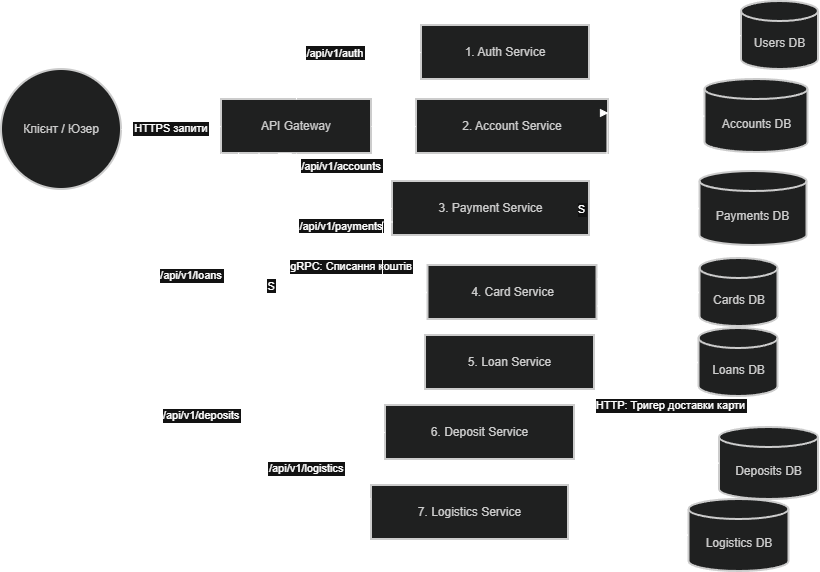

The diagram above was exported from draw.io. Its source (the exported page's mxGraphModel, read from the mxfile embedded in the PNG):
<mxGraphModel dx="1872" dy="1801" grid="1" gridSize="10" guides="1" tooltips="1" connect="1" arrows="1" fold="1" page="1" pageScale="1" pageWidth="850" pageHeight="1100" math="0" shadow="0">
  <root>
    <mxCell id="0" />
    <mxCell id="1" parent="0" />
    <mxCell id="6lKpgHQM573vvwr_AerV-57" parent="1" style="ellipse;aspect=fixed;strokeWidth=2;whiteSpace=wrap;fillColor=light-dark(#eeeeee,#1f2020);strokeColor=light-dark(#999999,#cccccc);fontColor=light-dark(#333333,#cccccc);" value="Клієнт / Юзер" vertex="1">
      <mxGeometry height="120" width="120" x="-840" y="-1016" as="geometry" />
    </mxCell>
    <mxCell id="6lKpgHQM573vvwr_AerV-58" parent="1" style="whiteSpace=wrap;strokeWidth=2;fillColor=light-dark(#eeeeee,#1f2020);strokeColor=light-dark(#999999,#cccccc);fontColor=light-dark(#333333,#cccccc);" value="API Gateway" vertex="1">
      <mxGeometry height="54" width="150" x="-620" y="-986" as="geometry" />
    </mxCell>
    <mxCell id="6lKpgHQM573vvwr_AerV-59" parent="1" style="whiteSpace=wrap;strokeWidth=2;fillColor=light-dark(#eeeeee,#1f2020);strokeColor=light-dark(#999999,#cccccc);fontColor=light-dark(#333333,#cccccc);" value="1. Auth Service" vertex="1">
      <mxGeometry height="54" width="168" x="-420" y="-1060" as="geometry" />
    </mxCell>
    <mxCell id="6lKpgHQM573vvwr_AerV-60" parent="1" style="whiteSpace=wrap;strokeWidth=2;fillColor=light-dark(#eeeeee,#1f2020);strokeColor=light-dark(#999999,#cccccc);fontColor=light-dark(#333333,#cccccc);" value="2. Account Service" vertex="1">
      <mxGeometry height="54" width="192" x="-425" y="-986" as="geometry" />
    </mxCell>
    <mxCell id="6lKpgHQM573vvwr_AerV-61" parent="1" style="whiteSpace=wrap;strokeWidth=2;fillColor=light-dark(#eeeeee,#1f2020);strokeColor=light-dark(#999999,#cccccc);fontColor=light-dark(#333333,#cccccc);" value="3. Payment Service" vertex="1">
      <mxGeometry height="54" width="197" x="-449" y="-904" as="geometry" />
    </mxCell>
    <mxCell id="6lKpgHQM573vvwr_AerV-62" parent="1" style="whiteSpace=wrap;strokeWidth=2;fillColor=light-dark(#eeeeee,#1f2020);strokeColor=light-dark(#999999,#cccccc);fontColor=light-dark(#333333,#cccccc);" value="4. Card Service" vertex="1">
      <mxGeometry height="54" width="169" x="-413.5" y="-820" as="geometry" />
    </mxCell>
    <mxCell id="6lKpgHQM573vvwr_AerV-64" parent="1" style="whiteSpace=wrap;strokeWidth=2;fillColor=light-dark(#eeeeee,#1f2020);strokeColor=light-dark(#999999,#cccccc);fontColor=light-dark(#333333,#cccccc);" value="6. Deposit Service" vertex="1">
      <mxGeometry height="54" width="189" x="-456" y="-680" as="geometry" />
    </mxCell>
    <mxCell id="6lKpgHQM573vvwr_AerV-65" parent="1" style="whiteSpace=wrap;strokeWidth=2;fillColor=light-dark(#eeeeee,#1f2020);strokeColor=light-dark(#999999,#cccccc);fontColor=light-dark(#333333,#cccccc);" value="7. Logistics Service" vertex="1">
      <mxGeometry height="54" width="197" x="-470" y="-600" as="geometry" />
    </mxCell>
    <mxCell id="6lKpgHQM573vvwr_AerV-66" parent="1" style="shape=cylinder3;boundedLbl=1;backgroundOutline=1;size=10;strokeWidth=2;whiteSpace=wrap;fillColor=light-dark(#eeeeee,#1f2020);strokeColor=light-dark(#999999,#cccccc);fontColor=light-dark(#333333,#cccccc);" value="Users DB" vertex="1">
      <mxGeometry height="68" width="77" x="-100" y="-1084" as="geometry" />
    </mxCell>
    <mxCell id="6lKpgHQM573vvwr_AerV-67" parent="1" style="shape=cylinder3;boundedLbl=1;backgroundOutline=1;size=10;strokeWidth=2;whiteSpace=wrap;fillColor=light-dark(#eeeeee,#1f2020);strokeColor=light-dark(#999999,#cccccc);fontColor=light-dark(#333333,#cccccc);" value="Accounts DB" vertex="1">
      <mxGeometry height="73" width="103" x="-136.5" y="-1006" as="geometry" />
    </mxCell>
    <mxCell id="6lKpgHQM573vvwr_AerV-68" parent="1" style="shape=cylinder3;boundedLbl=1;backgroundOutline=1;size=10;strokeWidth=2;whiteSpace=wrap;fillColor=light-dark(#eeeeee,#1f2020);strokeColor=light-dark(#999999,#cccccc);fontColor=light-dark(#333333,#cccccc);" value="Payments DB" vertex="1">
      <mxGeometry height="74" width="107" x="-141.5" y="-914" as="geometry" />
    </mxCell>
    <mxCell id="6lKpgHQM573vvwr_AerV-69" parent="1" style="shape=cylinder3;boundedLbl=1;backgroundOutline=1;size=10;strokeWidth=2;whiteSpace=wrap;fillColor=light-dark(#eeeeee,#1f2020);strokeColor=light-dark(#999999,#cccccc);fontColor=light-dark(#333333,#cccccc);" value="Cards DB" vertex="1">
      <mxGeometry height="68" width="78" x="-141.5" y="-827" as="geometry" />
    </mxCell>
    <mxCell id="6lKpgHQM573vvwr_AerV-70" parent="1" style="shape=cylinder3;boundedLbl=1;backgroundOutline=1;size=10;strokeWidth=2;whiteSpace=wrap;fillColor=light-dark(#eeeeee,#1f2020);strokeColor=light-dark(#999999,#cccccc);fontColor=light-dark(#333333,#cccccc);" value="Loans DB" vertex="1">
      <mxGeometry height="68" width="79" x="-142.5" y="-757" as="geometry" />
    </mxCell>
    <mxCell id="6lKpgHQM573vvwr_AerV-71" parent="1" style="shape=cylinder3;boundedLbl=1;backgroundOutline=1;size=10;strokeWidth=2;whiteSpace=wrap;fillColor=light-dark(#eeeeee,#1f2020);strokeColor=light-dark(#999999,#cccccc);fontColor=light-dark(#333333,#cccccc);" value="Deposits DB" vertex="1">
      <mxGeometry height="72" width="99" x="-122" y="-658" as="geometry" />
    </mxCell>
    <mxCell id="6lKpgHQM573vvwr_AerV-72" parent="1" style="shape=cylinder3;boundedLbl=1;backgroundOutline=1;size=10;strokeWidth=2;whiteSpace=wrap;fillColor=light-dark(#eeeeee,#1f2020);strokeColor=light-dark(#999999,#cccccc);fontColor=light-dark(#333333,#cccccc);" value="Logistics DB" vertex="1">
      <mxGeometry height="72" width="100" x="-152.5" y="-586" as="geometry" />
    </mxCell>
    <mxCell id="6lKpgHQM573vvwr_AerV-73" edge="1" parent="1" source="6lKpgHQM573vvwr_AerV-57" style="curved=1;startArrow=none;endArrow=block;exitX=1;exitY=0.5;entryX=0;entryY=0.5;rounded=0;entryDx=0;entryDy=0;exitDx=0;exitDy=0;" target="6lKpgHQM573vvwr_AerV-58" value="HTTPS запити">
      <mxGeometry relative="1" as="geometry">
        <Array as="points" />
      </mxGeometry>
    </mxCell>
    <mxCell id="6lKpgHQM573vvwr_AerV-74" edge="1" parent="1" source="6lKpgHQM573vvwr_AerV-58" style="startArrow=none;endArrow=block;exitX=0.5;exitY=0;entryX=0;entryY=0.5;rounded=0;exitDx=0;exitDy=0;edgeStyle=orthogonalEdgeStyle;entryDx=0;entryDy=0;" target="6lKpgHQM573vvwr_AerV-59" value="/api/v1/auth">
      <mxGeometry relative="1" as="geometry" />
    </mxCell>
    <mxCell id="6lKpgHQM573vvwr_AerV-75" edge="1" parent="1" source="6lKpgHQM573vvwr_AerV-58" style="startArrow=none;endArrow=block;entryX=0;entryY=0.5;rounded=0;entryDx=0;entryDy=0;exitX=1;exitY=0.5;exitDx=0;exitDy=0;" target="6lKpgHQM573vvwr_AerV-60" value="/api/v1/accounts">
      <mxGeometry relative="1" x="-1" y="-49" as="geometry">
        <mxPoint x="-30" y="-10" as="offset" />
        <mxPoint x="-630" y="-1000" as="sourcePoint" />
      </mxGeometry>
    </mxCell>
    <mxCell id="6lKpgHQM573vvwr_AerV-76" edge="1" parent="1" source="6lKpgHQM573vvwr_AerV-58" style="startArrow=none;endArrow=block;entryX=0;entryY=0.5;rounded=0;exitX=0.5;exitY=1;exitDx=0;exitDy=0;entryDx=0;entryDy=0;edgeStyle=orthogonalEdgeStyle;" target="6lKpgHQM573vvwr_AerV-61" value="/api/v1/payments">
      <mxGeometry relative="1" x="0.3245" y="-17" as="geometry">
        <mxPoint as="offset" />
        <mxPoint x="-640" y="-800" as="sourcePoint" />
      </mxGeometry>
    </mxCell>
    <mxCell id="6lKpgHQM573vvwr_AerV-77" edge="1" parent="1" source="6lKpgHQM573vvwr_AerV-58" style="startArrow=none;endArrow=block;entryX=0;entryY=0.5;rounded=0;exitX=0.25;exitY=1;exitDx=0;exitDy=0;entryDx=0;entryDy=0;edgeStyle=orthogonalEdgeStyle;" target="6lKpgHQM573vvwr_AerV-62" value="S">
      <mxGeometry relative="1" x="-0.0162" y="7" as="geometry">
        <mxPoint as="offset" />
        <mxPoint x="-630" y="-850" as="sourcePoint" />
      </mxGeometry>
    </mxCell>
    <mxCell id="6lKpgHQM573vvwr_AerV-78" edge="1" parent="1" source="6lKpgHQM573vvwr_AerV-58" style="startArrow=none;endArrow=block;entryX=0;entryY=0.5;rounded=0;exitX=0;exitY=1;exitDx=0;exitDy=0;edgeStyle=orthogonalEdgeStyle;entryDx=0;entryDy=0;" target="6lKpgHQM573vvwr_AerV-63" value="/api/v1/loans">
      <mxGeometry relative="1" x="-0.4092" y="-30" as="geometry">
        <mxPoint as="offset" />
        <mxPoint x="-520" y="-890" as="sourcePoint" />
      </mxGeometry>
    </mxCell>
    <mxCell id="6lKpgHQM573vvwr_AerV-79" edge="1" parent="1" source="6lKpgHQM573vvwr_AerV-58" style="startArrow=none;endArrow=block;entryX=0;entryY=0.5;rounded=0;edgeStyle=orthogonalEdgeStyle;exitX=0.114;exitY=0.988;exitDx=0;exitDy=0;exitPerimeter=0;entryDx=0;entryDy=0;" target="6lKpgHQM573vvwr_AerV-64" value="/api/v1/deposits">
      <mxGeometry relative="1" x="0.2315" y="-37" as="geometry">
        <mxPoint as="offset" />
        <mxPoint x="20" y="-800" as="sourcePoint" />
      </mxGeometry>
    </mxCell>
    <mxCell id="6lKpgHQM573vvwr_AerV-80" edge="1" parent="1" source="6lKpgHQM573vvwr_AerV-58" style="startArrow=none;endArrow=block;rounded=0;entryX=0;entryY=0.25;entryDx=0;entryDy=0;exitX=0.376;exitY=1.003;exitDx=0;exitDy=0;exitPerimeter=0;edgeStyle=orthogonalEdgeStyle;" target="6lKpgHQM573vvwr_AerV-65" value="/api/v1/logistics">
      <mxGeometry relative="1" x="0.7038" y="31" as="geometry">
        <mxPoint as="offset" />
        <Array as="points">
          <mxPoint x="-550" y="-932" />
          <mxPoint x="-550" y="-586" />
        </Array>
        <mxPoint x="-680" y="-770" as="sourcePoint" />
        <mxPoint x="470" y="-596" as="targetPoint" />
      </mxGeometry>
    </mxCell>
    <mxCell id="6lKpgHQM573vvwr_AerV-81" edge="1" parent="1" source="6lKpgHQM573vvwr_AerV-59" style="curved=1;startArrow=block;endArrow=block;exitX=1;exitY=0.5;entryX=0;entryY=0.5;rounded=0;exitDx=0;exitDy=0;entryDx=0;entryDy=0;entryPerimeter=0;" target="6lKpgHQM573vvwr_AerV-66" value="">
      <mxGeometry relative="1" as="geometry">
        <Array as="points" />
      </mxGeometry>
    </mxCell>
    <mxCell id="6lKpgHQM573vvwr_AerV-82" edge="1" parent="1" source="6lKpgHQM573vvwr_AerV-60" style="curved=1;startArrow=block;endArrow=block;exitX=1;exitY=0.5;entryX=0;entryY=0.5;rounded=0;exitDx=0;exitDy=0;entryDx=0;entryDy=0;entryPerimeter=0;" target="6lKpgHQM573vvwr_AerV-67" value="">
      <mxGeometry relative="1" as="geometry">
        <Array as="points" />
      </mxGeometry>
    </mxCell>
    <mxCell id="6lKpgHQM573vvwr_AerV-83" edge="1" parent="1" source="6lKpgHQM573vvwr_AerV-61" style="startArrow=block;endArrow=block;exitX=1;exitY=0.5;entryX=0;entryY=0.5;rounded=0;entryDx=0;entryDy=0;entryPerimeter=0;exitDx=0;exitDy=0;" target="6lKpgHQM573vvwr_AerV-68" value="">
      <mxGeometry relative="1" as="geometry" />
    </mxCell>
    <mxCell id="6lKpgHQM573vvwr_AerV-84" edge="1" parent="1" source="6lKpgHQM573vvwr_AerV-62" style="curved=1;startArrow=block;endArrow=block;exitX=1;exitY=0.5;entryX=0;entryY=0.5;rounded=0;entryDx=0;entryDy=0;entryPerimeter=0;exitDx=0;exitDy=0;" target="6lKpgHQM573vvwr_AerV-69" value="">
      <mxGeometry relative="1" as="geometry">
        <Array as="points" />
      </mxGeometry>
    </mxCell>
    <mxCell id="6lKpgHQM573vvwr_AerV-85" edge="1" parent="1" source="6lKpgHQM573vvwr_AerV-63" style="curved=1;startArrow=block;endArrow=block;exitX=1;exitY=0.5;entryX=0;entryY=0.5;rounded=0;entryDx=0;entryDy=0;entryPerimeter=0;exitDx=0;exitDy=0;" target="6lKpgHQM573vvwr_AerV-70" value="">
      <mxGeometry relative="1" as="geometry">
        <Array as="points" />
      </mxGeometry>
    </mxCell>
    <mxCell id="6lKpgHQM573vvwr_AerV-86" edge="1" parent="1" source="6lKpgHQM573vvwr_AerV-64" style="startArrow=block;endArrow=block;exitX=1;exitY=0.5;rounded=0;entryX=0;entryY=0.5;entryDx=0;entryDy=0;entryPerimeter=0;exitDx=0;exitDy=0;" target="6lKpgHQM573vvwr_AerV-71" value="">
      <mxGeometry relative="1" as="geometry">
        <mxPoint x="-200" y="-440" as="targetPoint" />
      </mxGeometry>
    </mxCell>
    <mxCell id="6lKpgHQM573vvwr_AerV-87" edge="1" parent="1" source="6lKpgHQM573vvwr_AerV-65" style="curved=1;startArrow=block;endArrow=block;exitX=1;exitY=0.5;entryX=0;entryY=0.5;rounded=0;exitDx=0;exitDy=0;entryDx=0;entryDy=0;entryPerimeter=0;" target="6lKpgHQM573vvwr_AerV-72" value="">
      <mxGeometry relative="1" as="geometry">
        <Array as="points" />
      </mxGeometry>
    </mxCell>
    <mxCell id="6lKpgHQM573vvwr_AerV-88" edge="1" parent="1" source="6lKpgHQM573vvwr_AerV-62" style="startArrow=none;endArrow=block;exitX=1;exitY=0.25;entryX=1;entryY=0.25;rounded=0;edgeStyle=orthogonalEdgeStyle;exitDx=0;exitDy=0;entryDx=0;entryDy=0;" target="6lKpgHQM573vvwr_AerV-60" value="S">
      <mxGeometry relative="1" x="0.1366" y="33" as="geometry">
        <mxPoint x="8" y="21" as="offset" />
      </mxGeometry>
    </mxCell>
    <mxCell id="6lKpgHQM573vvwr_AerV-89" edge="1" parent="1" source="6lKpgHQM573vvwr_AerV-63" style="startArrow=none;endArrow=block;exitX=1;exitY=0.25;entryX=1;entryY=0.75;rounded=0;exitDx=0;exitDy=0;entryDx=0;entryDy=0;edgeStyle=orthogonalEdgeStyle;" target="6lKpgHQM573vvwr_AerV-60" value="gRPC: Списання коштів">
      <mxGeometry relative="1" x="-1" y="257" as="geometry">
        <mxPoint x="-243" y="174" as="offset" />
      </mxGeometry>
    </mxCell>
    <mxCell id="6lKpgHQM573vvwr_AerV-90" edge="1" parent="1" source="6lKpgHQM573vvwr_AerV-62" style="startArrow=none;endArrow=block;exitX=1;exitY=0.75;entryX=1;entryY=0.25;rounded=0;entryDx=0;entryDy=0;exitDx=0;exitDy=0;edgeStyle=orthogonalEdgeStyle;" target="6lKpgHQM573vvwr_AerV-65" value="HTTP: Тригер доставки карти">
      <mxGeometry relative="1" x="-0.0932" y="64" as="geometry">
        <mxPoint as="offset" />
      </mxGeometry>
    </mxCell>
    <mxCell id="6lKpgHQM573vvwr_AerV-91" edge="1" parent="1" source="6lKpgHQM573vvwr_AerV-61" style="startArrow=none;endArrow=block;exitX=0;exitY=0.75;entryX=0;entryY=0.25;rounded=0;edgeStyle=orthogonalEdgeStyle;entryDx=0;entryDy=0;exitDx=0;exitDy=0;" target="6lKpgHQM573vvwr_AerV-63" value="">
      <mxGeometry relative="1" x="-0.228" y="77" as="geometry">
        <mxPoint as="offset" />
        <mxPoint x="-295" y="-856" as="sourcePoint" />
        <mxPoint x="-329" y="-986" as="targetPoint" />
      </mxGeometry>
    </mxCell>
    <mxCell id="6lKpgHQM573vvwr_AerV-63" parent="1" style="whiteSpace=wrap;strokeWidth=2;fillColor=light-dark(#eeeeee,#1f2020);strokeColor=light-dark(#999999,#cccccc);fontColor=light-dark(#333333,#cccccc);" value="5. Loan Service" vertex="1">
      <mxGeometry height="54" width="169" x="-416" y="-750" as="geometry" />
    </mxCell>
  </root>
</mxGraphModel>